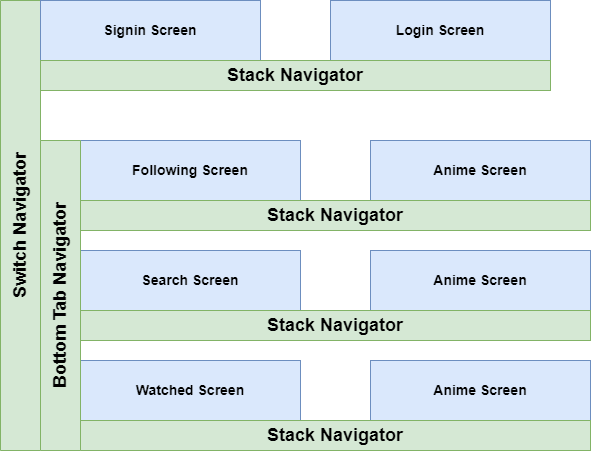

The diagram above was exported from draw.io. Its source (the exported page's mxGraphModel, read from the mxfile embedded in the PNG):
<mxGraphModel dx="1038" dy="547" grid="1" gridSize="10" guides="1" tooltips="1" connect="1" arrows="1" fold="1" page="1" pageScale="1" pageWidth="827" pageHeight="1169" math="0" shadow="0">
  <root>
    <mxCell id="0" />
    <mxCell id="1" parent="0" />
    <mxCell id="-_NN4I6IgxbCDyxCWXax-14" value="&lt;b&gt;&lt;font style=&quot;font-size: 18px&quot;&gt;Switch Navigator&lt;/font&gt;&lt;/b&gt;" style="rounded=0;whiteSpace=wrap;html=1;fontSize=14;fillColor=#d5e8d4;strokeColor=#82b366;rotation=-90;" vertex="1" parent="1">
      <mxGeometry x="-165" y="245" width="450" height="40" as="geometry" />
    </mxCell>
    <mxCell id="-_NN4I6IgxbCDyxCWXax-15" value="" style="group" vertex="1" connectable="0" parent="1">
      <mxGeometry x="80" y="180" width="550" height="310" as="geometry" />
    </mxCell>
    <mxCell id="-_NN4I6IgxbCDyxCWXax-3" value="&lt;b&gt;&lt;font style=&quot;font-size: 14px&quot;&gt;Search Screen&lt;/font&gt;&lt;/b&gt;" style="rounded=0;whiteSpace=wrap;html=1;fillColor=#dae8fc;strokeColor=#6c8ebf;" vertex="1" parent="-_NN4I6IgxbCDyxCWXax-15">
      <mxGeometry x="40.000000000000014" y="110" width="220" height="60" as="geometry" />
    </mxCell>
    <mxCell id="-_NN4I6IgxbCDyxCWXax-4" value="&lt;b&gt;&lt;font style=&quot;font-size: 14px&quot;&gt;Watched Screen&lt;/font&gt;&lt;/b&gt;" style="rounded=0;whiteSpace=wrap;html=1;fillColor=#dae8fc;strokeColor=#6c8ebf;" vertex="1" parent="-_NN4I6IgxbCDyxCWXax-15">
      <mxGeometry x="40.000000000000014" y="220" width="220" height="60" as="geometry" />
    </mxCell>
    <mxCell id="-_NN4I6IgxbCDyxCWXax-5" value="&lt;b&gt;&lt;font style=&quot;font-size: 14px&quot;&gt;Anime Screen&lt;/font&gt;&lt;/b&gt;" style="rounded=0;whiteSpace=wrap;html=1;fillColor=#dae8fc;strokeColor=#6c8ebf;" vertex="1" parent="-_NN4I6IgxbCDyxCWXax-15">
      <mxGeometry x="330" y="110" width="220" height="60" as="geometry" />
    </mxCell>
    <mxCell id="-_NN4I6IgxbCDyxCWXax-6" value="&lt;b&gt;&lt;font style=&quot;font-size: 14px&quot;&gt;Following Screen&lt;/font&gt;&lt;/b&gt;" style="rounded=0;whiteSpace=wrap;html=1;fillColor=#dae8fc;strokeColor=#6c8ebf;" vertex="1" parent="-_NN4I6IgxbCDyxCWXax-15">
      <mxGeometry x="40.000000000000014" width="220" height="60" as="geometry" />
    </mxCell>
    <mxCell id="-_NN4I6IgxbCDyxCWXax-7" value="&lt;b&gt;&lt;font style=&quot;font-size: 14px&quot;&gt;Anime Screen&lt;/font&gt;&lt;/b&gt;" style="rounded=0;whiteSpace=wrap;html=1;fillColor=#dae8fc;strokeColor=#6c8ebf;" vertex="1" parent="-_NN4I6IgxbCDyxCWXax-15">
      <mxGeometry x="330" y="220" width="220" height="60" as="geometry" />
    </mxCell>
    <mxCell id="-_NN4I6IgxbCDyxCWXax-8" value="&lt;b&gt;&lt;font style=&quot;font-size: 14px&quot;&gt;Anime Screen&lt;/font&gt;&lt;/b&gt;" style="rounded=0;whiteSpace=wrap;html=1;fillColor=#dae8fc;strokeColor=#6c8ebf;" vertex="1" parent="-_NN4I6IgxbCDyxCWXax-15">
      <mxGeometry x="330" width="220" height="60" as="geometry" />
    </mxCell>
    <mxCell id="-_NN4I6IgxbCDyxCWXax-9" value="&lt;b&gt;&lt;font style=&quot;font-size: 18px&quot;&gt;Stack Navigator&lt;/font&gt;&lt;/b&gt;" style="rounded=0;whiteSpace=wrap;html=1;fontSize=14;fillColor=#d5e8d4;strokeColor=#82b366;" vertex="1" parent="-_NN4I6IgxbCDyxCWXax-15">
      <mxGeometry x="40.000000000000014" y="60" width="510" height="30" as="geometry" />
    </mxCell>
    <mxCell id="-_NN4I6IgxbCDyxCWXax-10" value="&lt;b&gt;&lt;font style=&quot;font-size: 18px&quot;&gt;Stack Navigator&lt;/font&gt;&lt;/b&gt;" style="rounded=0;whiteSpace=wrap;html=1;fontSize=14;fillColor=#d5e8d4;strokeColor=#82b366;" vertex="1" parent="-_NN4I6IgxbCDyxCWXax-15">
      <mxGeometry x="40.000000000000014" y="170" width="510" height="30" as="geometry" />
    </mxCell>
    <mxCell id="-_NN4I6IgxbCDyxCWXax-11" value="&lt;b&gt;&lt;font style=&quot;font-size: 18px&quot;&gt;Stack Navigator&lt;/font&gt;&lt;/b&gt;" style="rounded=0;whiteSpace=wrap;html=1;fontSize=14;fillColor=#d5e8d4;strokeColor=#82b366;" vertex="1" parent="-_NN4I6IgxbCDyxCWXax-15">
      <mxGeometry x="40.000000000000014" y="280" width="510" height="30" as="geometry" />
    </mxCell>
    <mxCell id="-_NN4I6IgxbCDyxCWXax-13" value="&lt;b&gt;&lt;font style=&quot;font-size: 18px&quot;&gt;Bottom Tab Navigator&lt;/font&gt;&lt;/b&gt;" style="rounded=0;whiteSpace=wrap;html=1;fontSize=14;fillColor=#d5e8d4;strokeColor=#82b366;rotation=-90;" vertex="1" parent="-_NN4I6IgxbCDyxCWXax-15">
      <mxGeometry x="-135" y="135" width="310" height="40" as="geometry" />
    </mxCell>
    <mxCell id="-_NN4I6IgxbCDyxCWXax-16" value="" style="group" vertex="1" connectable="0" parent="1">
      <mxGeometry x="80" y="40" width="510" height="90" as="geometry" />
    </mxCell>
    <mxCell id="-_NN4I6IgxbCDyxCWXax-1" value="&lt;b&gt;&lt;font style=&quot;font-size: 14px&quot;&gt;Signin Screen&lt;/font&gt;&lt;/b&gt;" style="rounded=0;whiteSpace=wrap;html=1;fillColor=#dae8fc;strokeColor=#6c8ebf;" vertex="1" parent="-_NN4I6IgxbCDyxCWXax-16">
      <mxGeometry width="220" height="60" as="geometry" />
    </mxCell>
    <mxCell id="-_NN4I6IgxbCDyxCWXax-2" value="&lt;b&gt;&lt;font style=&quot;font-size: 14px&quot;&gt;Login Screen&lt;/font&gt;&lt;/b&gt;" style="rounded=0;whiteSpace=wrap;html=1;fillColor=#dae8fc;strokeColor=#6c8ebf;" vertex="1" parent="-_NN4I6IgxbCDyxCWXax-16">
      <mxGeometry x="290" width="220" height="60" as="geometry" />
    </mxCell>
    <mxCell id="-_NN4I6IgxbCDyxCWXax-12" value="&lt;b&gt;&lt;font style=&quot;font-size: 18px&quot;&gt;Stack Navigator&lt;/font&gt;&lt;/b&gt;" style="rounded=0;whiteSpace=wrap;html=1;fontSize=14;fillColor=#d5e8d4;strokeColor=#82b366;" vertex="1" parent="-_NN4I6IgxbCDyxCWXax-16">
      <mxGeometry y="60" width="510" height="30" as="geometry" />
    </mxCell>
  </root>
</mxGraphModel>